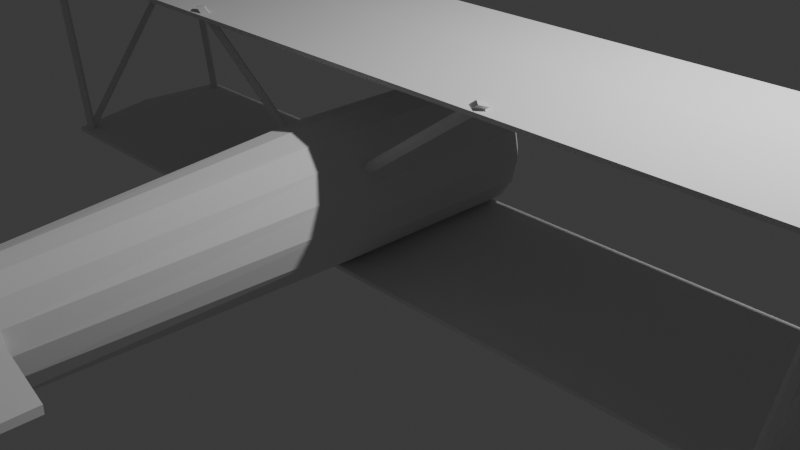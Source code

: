# Source: biplane.blend  (saved by Blender 4.1.24; exported with 4.5.12 LTS)
import bpy
from mathutils import Matrix  # noqa: F401  (used for matrix-valued properties, if any)

bpy.ops.wm.read_factory_settings(use_empty=True)
scene = bpy.context.scene
scene.name = 'Scene'

# ---- collections
col_collection = bpy.data.collections.new('Collection'); scene.collection.children.link(col_collection)

# ---- world
world_world = bpy.data.worlds.new('World'); scene.world = world_world
world_world.use_nodes = True; world_world.node_tree.nodes.clear()
_N = world_world.node_tree.nodes; _L = world_world.node_tree.links
n0 = _N.new('ShaderNodeOutputWorld'); n0.name = 'World Output'; n0.location = (300, 300)
n1 = _N.new('ShaderNodeBackground'); n1.name = 'Background'; n1.location = (10, 300)
n1.inputs[0].default_value = (0.05088, 0.05088, 0.05088, 1.0)
_L.new(n1.outputs[0], n0.inputs[0])
n0.is_active_output = True
world_world.color = (0.05088, 0.05088, 0.05088)
world_world.use_sun_shadow = False
world_world.sun_shadow_jitter_overblur = 0.0

# ---- cameras
cam_camera = bpy.data.cameras.new('Camera')
cam_camera.clip_end = 100.0
cam_camera.ortho_scale = 7.314

# ---- lights
light_light = bpy.data.lights.new('Light', 'POINT')
light_light.transmission_factor = 0.0
light_light.energy = 1000.0
light_light.shadow_soft_size = 0.1
light_light.shadow_maximum_resolution = 0.006
light_light.use_absolute_resolution = True

# ---- meshes
me_cube_001 = bpy.data.meshes.new('Cube.001')
me_cube_001.from_pydata([(-4.666, -1.0, -0.1161), (-4.666, -1.0, -0.07289), (-4.666, 1.0, -0.02159), (-4.666, 1.0, 0.02159), (-4.808, 0.0, -0.04492), (-4.808, 0.0, -0.001739), (-5.0, -1.0, 1.884), (-5.0, -1.0, 1.927), (-5.0, 1.0, 1.978), (-5.0, 1.0, 2.022), (-5.142, 0.0, 1.955), (-5.142, 0.0, 1.998), (0.0, 1.0, 1.978), (0.0, 1.0, 2.022), (0.0, -1.0, 1.884), (0.0, -1.0, 1.927), (0.0, 0.0, 1.998), (0.0, 0.0, 1.955), (0.0, 1.0, -0.02159), (0.0, 1.0, 0.02159), (0.0, -1.0, -0.1161), (0.0, -1.0, -0.07289), (0.0, 0.0, -0.001739), (0.0, 0.0, -0.04492)], [], [(4, 5, 3, 2), (20, 21, 1, 0), (22, 5, 1, 21), (19, 3, 5, 22), (0, 1, 5, 4), (10, 11, 9, 8), (14, 15, 7, 6), (16, 11, 7, 15), (13, 9, 11, 16), (6, 7, 11, 10), (8, 12, 17, 10), (10, 17, 14, 6), (8, 9, 13, 12), (2, 18, 23, 4), (4, 23, 20, 0), (2, 3, 19, 18)])
_uv = me_cube_001.uv_layers.new(name='UVMap')
_uv.uv.foreach_set('vector', [0.375, 0.125, 0.625, 0.125, 0.625, 0.25, 0.375, 0.25, 0.375, 0.875, 0.625, 0.875, 0.625, 1.0, 0.375, 1.0, 0.75, 0.625, 0.875, 0.625, 0.875, 0.75, 0.75, 0.75, 0.75, 0.5, 0.875, 0.5, 0.875, 0.625, 0.75, 0.625, 0.375, 0.0, 0.625, 0.0, 0.625, 0.125, 0.375, 0.125, 0.375, 0.125, 0.625, 0.125, 0.625, 0.25, 0.375, 0.25, 0.375, 0.875, 0.625, 0.875, 0.625, 1.0, 0.375, 1.0, 0.75, 0.625, 0.875, 0.625, 0.875, 0.75, 0.75, 0.75, 0.75, 0.5, 0.875, 0.5, 0.875, 0.625, 0.75, 0.625, 0.375, 0.0, 0.625, 0.0, 0.625, 0.125, 0.375, 0.125, 0.125, 0.5, 0.25, 0.5, 0.25, 0.625, 0.125, 0.625, 0.125, 0.625, 0.25, 0.625, 0.25, 0.75, 0.125, 0.75, 0.375, 0.25, 0.625, 0.25, 0.625, 0.375, 0.375, 0.375, 0.125, 0.5, 0.25, 0.5, 0.25, 0.625, 0.125, 0.625, 0.125, 0.625, 0.25, 0.625, 0.25, 0.75, 0.125, 0.75, 0.375, 0.25, 0.625, 0.25, 0.625, 0.375, 0.375, 0.375])
me_cube_001.update()
me_cylinder_001 = bpy.data.meshes.new('Cylinder.001')
me_cylinder_001.from_pydata([(-4.543, -0.8647, -0.08905), (-4.923, -0.8647, 1.911), (-4.493, -0.9147, -0.08905), (-4.873, -0.9147, 1.911), (-4.543, -0.9647, -0.08905), (-4.923, -0.9647, 1.911), (-4.593, -0.9147, -0.08905), (-4.973, -0.9147, 1.911), (-0.4638, -0.9647, 0.9333), (-1.91, -0.9647, 1.981), (-0.49, -0.9147, 0.8907), (-1.987, -0.9147, 1.969), (-4.543, 0.957, 0.01639), (-4.923, 0.957, 2.016), (-4.493, 0.907, 0.01639), (-4.873, 0.907, 2.016), (-4.543, 0.857, 0.01639), (-4.923, 0.857, 2.016), (-4.593, 0.907, 0.01639), (-4.973, 0.907, 2.016), (-4.973, 0.9413, 2.018), (-4.593, -0.93, -0.08447), (-4.923, 0.8846, 2.013), (-4.543, -0.9867, -0.08225), (-4.873, 0.9413, 2.018), (-4.493, -0.93, -0.08447), (-4.923, 0.9785, 1.985), (-4.543, -0.8772, -0.09448), (-1.845, 0.8986, 1.993), (-0.4376, 0.8986, 0.9759), (-1.91, 0.9486, 1.981), (-0.4638, 0.9486, 0.9333), (-0.4638, -0.8647, 0.9333), (-1.91, -0.8647, 1.981), (-0.4376, -0.9147, 0.9759), (-1.845, -0.9147, 1.993), (-1.987, 0.8986, 1.969), (-0.49, 0.8986, 0.8907), (-1.91, 0.8486, 1.981), (-0.4638, 0.8486, 0.9333)], [], [(0, 1, 3, 2), (2, 3, 5, 4), (3, 1, 7, 5), (4, 5, 7, 6), (6, 7, 1, 0), (0, 2, 4, 6), (34, 35, 9, 8), (35, 33, 11, 9), (8, 9, 11, 10), (10, 11, 33, 32), (32, 34, 8, 10), (12, 13, 15, 14), (14, 15, 17, 16), (15, 13, 19, 17), (16, 17, 19, 18), (18, 19, 13, 12), (12, 14, 16, 18), (21, 20, 26, 27), (25, 24, 22, 23), (24, 26, 20, 22), (27, 26, 24, 25), (23, 22, 20, 21), (27, 25, 23, 21), (31, 29, 39, 37), (28, 30, 36, 38), (39, 38, 36, 37), (29, 28, 38, 39), (37, 36, 30, 31), (31, 30, 28, 29), (32, 33, 35, 34)])
_uv = me_cylinder_001.uv_layers.new(name='UVMap')
_uv.uv.foreach_set('vector', [1.0, 0.5, 1.0, 1.0, 0.75, 1.0, 0.75, 0.5, 0.75, 0.5, 0.75, 1.0, 0.5, 1.0, 0.5, 0.5, 0.49, 0.25, 0.25, 0.49, 0.01, 0.25, 0.25, 0.01, 0.5, 0.5, 0.5, 1.0, 0.25, 1.0, 0.25, 0.5, 0.25, 0.5, 0.25, 1.0, 0.0, 1.0, 0.0, 0.5, 0.75, 0.49, 0.99, 0.25, 0.75, 0.01, 0.51, 0.25, 0.75, 0.5, 0.75, 1.0, 0.5, 1.0, 0.5, 0.5, 0.49, 0.25, 0.25, 0.49, 0.01, 0.25, 0.25, 0.01, 0.5, 0.5, 0.5, 1.0, 0.25, 1.0, 0.25, 0.5, 0.25, 0.5, 0.25, 1.0, 0.0, 1.0, 0.0, 0.5, 0.75, 0.49, 0.99, 0.25, 0.75, 0.01, 0.51, 0.25, 1.0, 0.5, 1.0, 1.0, 0.75, 1.0, 0.75, 0.5, 0.75, 0.5, 0.75, 1.0, 0.5, 1.0, 0.5, 0.5, 0.49, 0.25, 0.25, 0.49, 0.01, 0.25, 0.25, 0.01, 0.5, 0.5, 0.5, 1.0, 0.25, 1.0, 0.25, 0.5, 0.25, 0.5, 0.25, 1.0, 0.0, 1.0, 0.0, 0.5, 0.75, 0.49, 0.99, 0.25, 0.75, 0.01, 0.51, 0.25, 0.25, 0.5, 0.25, 1.0, 0.0, 1.0, 0.0, 0.5, 0.75, 0.5, 0.75, 1.0, 0.5, 1.0, 0.5, 0.5, 0.49, 0.25, 0.25, 0.49, 0.01, 0.25, 0.25, 0.01, 1.0, 0.5, 1.0, 1.0, 0.75, 1.0, 0.75, 0.5, 0.5, 0.5, 0.5, 1.0, 0.25, 1.0, 0.25, 0.5, 0.75, 0.49, 0.99, 0.25, 0.75, 0.01, 0.51, 0.25, 0.75, 0.49, 0.99, 0.25, 0.75, 0.01, 0.51, 0.25, 0.49, 0.25, 0.25, 0.49, 0.01, 0.25, 0.25, 0.01, 0.5, 0.5, 0.5, 1.0, 0.25, 1.0, 0.25, 0.5, 0.75, 0.5, 0.75, 1.0, 0.5, 1.0, 0.5, 0.5, 0.25, 0.5, 0.25, 1.0, 0.0, 1.0, 0.0, 0.5, 1.0, 0.5, 1.0, 1.0, 0.75, 1.0, 0.75, 0.5, 1.0, 0.5, 1.0, 1.0, 0.75, 1.0, 0.75, 0.5])
me_cylinder_001.update()
me_cylinder_002 = bpy.data.meshes.new('Cylinder.002')
me_cylinder_002.from_pydata([(-1.086e-16, 1.0, -1.489), (8.672e-17, 1.0, 1.391), (-1.086e-16, -1.0, -1.489), (8.672e-17, -1.0, 1.391), (-0.3827, -0.9239, -1.489), (-0.3827, -0.9239, 1.391), (-0.7071, -0.7071, -1.489), (-0.7071, -0.7071, 1.391), (-0.9239, -0.3827, -1.489), (-0.9239, -0.3827, 1.391), (-1.0, -3.692e-08, -1.489), (-1.0, 2.948e-08, 1.391), (-0.9239, 0.3827, -1.489), (-0.9239, 0.3827, 1.391), (-0.7071, 0.7071, -1.489), (-0.7071, 0.7071, 1.391), (-0.3827, 0.9239, -1.489), (-0.3827, 0.9239, 1.391), (-2.647e-09, 0.6886, 1.737), (-2.647e-09, -0.6886, 1.737), (-0.2635, -0.6361, 1.737), (-0.4869, -0.4869, 1.737), (-0.6361, -0.2635, 1.737), (-0.6886, 1.092e-08, 1.737), (-0.6361, 0.2635, 1.737), (-0.4869, 0.4869, 1.737), (-0.2635, 0.6361, 1.737), (-1.095e-07, 1.007, -6.204), (-1.095e-07, -0.667, -6.204), (-0.2556, -0.6033, -6.204), (-0.4724, -0.4218, -6.204), (-0.6172, -0.1503, -6.204), (-0.668, 0.1701, -6.204), (-0.6172, 0.4904, -6.204), (-0.4724, 0.762, -6.204), (-0.2556, 0.9434, -6.204), (-1.137e-07, 0.8685, -7.655), (-1.137e-07, -0.5284, -7.655), (-0.1486, -0.4752, -7.655), (-0.2745, -0.3238, -7.655), (-0.3587, -0.09723, -7.655), (-0.3882, 0.1701, -7.655), (-0.3587, 0.4374, -7.655), (-0.2745, 0.6639, -7.655), (-0.1486, 0.8154, -7.655), (-0.744, -0.07111, -6.248), (-0.7443, 0.04348, -6.248), (-0.7428, -0.05213, -7.699), (-0.7429, 0.04348, -7.699), (-2.0, -0.07339, -6.457), (-2.0, 0.0412, -6.457), (-1.998, -0.05442, -7.7), (-1.998, 0.0412, -7.7), (-0.03996, -0.5141, -7.655), (-0.04224, -0.6565, -6.204), (0.0, -1.949, -6.507), (0.0, -1.811, -7.735), (-0.03451, -1.796, -7.735), (-0.03679, -1.939, -6.507)], [], [(2, 3, 5, 4), (4, 5, 7, 6), (6, 7, 9, 8), (8, 9, 11, 10), (10, 11, 13, 12), (12, 13, 15, 14), (14, 15, 17, 16), (16, 17, 1, 0), (5, 3, 19, 20), (15, 13, 24, 25), (11, 9, 22, 23), (7, 5, 20, 21), (17, 15, 25, 26), (13, 11, 23, 24), (9, 7, 21, 22), (1, 17, 26, 18), (8, 10, 32, 31), (4, 6, 30, 29), (14, 16, 35, 34), (10, 12, 33, 32), (6, 8, 31, 30), (16, 0, 27, 35), (2, 4, 29, 54, 28), (12, 14, 34, 33), (20, 19, 18, 26, 25, 24, 23, 22, 21), (33, 34, 43, 42), (34, 35, 44, 43), (35, 27, 36, 44), (54, 53, 57, 58), (29, 30, 39, 38), (30, 31, 40, 39), (40, 31, 45, 47), (32, 33, 42, 41), (37, 53, 38, 39, 40, 41, 42, 43, 44, 36), (48, 47, 51, 52), (31, 32, 46, 45), (32, 41, 48, 46), (41, 40, 47, 48), (49, 50, 52, 51), (47, 45, 49, 51), (45, 46, 50, 49), (46, 48, 52, 50), (53, 54, 29, 38), (55, 58, 57, 56), (53, 37, 56, 57), (28, 54, 58, 55)])
_uv = me_cylinder_002.uv_layers.new(name='UVMap')
_uv.uv.foreach_set('vector', [0.5, 0.5, 0.5, 1.0, 0.4375, 1.0, 0.4375, 0.5, 0.4375, 0.5, 0.4375, 1.0, 0.375, 1.0, 0.375, 0.5, 0.375, 0.5, 0.375, 1.0, 0.3125, 1.0, 0.3125, 0.5, 0.3125, 0.5, 0.3125, 1.0, 0.25, 1.0, 0.25, 0.5, 0.25, 0.5, 0.25, 1.0, 0.1875, 1.0, 0.1875, 0.5, 0.1875, 0.5, 0.1875, 1.0, 0.125, 1.0, 0.125, 0.5, 0.125, 0.5, 0.125, 1.0, 0.0625, 1.0, 0.0625, 0.5, 0.0625, 0.5, 0.0625, 1.0, 0.0, 1.0, 0.0, 0.5, 0.4375, 1.0, 0.5, 1.0, 0.5, 1.0, 0.4375, 1.0, 0.125, 1.0, 0.1875, 1.0, 0.1875, 1.0, 0.125, 1.0, 0.25, 1.0, 0.3125, 1.0, 0.3125, 1.0, 0.25, 1.0, 0.375, 1.0, 0.4375, 1.0, 0.4375, 1.0, 0.375, 1.0, 0.0625, 1.0, 0.125, 1.0, 0.125, 1.0, 0.0625, 1.0, 0.1875, 1.0, 0.25, 1.0, 0.25, 1.0, 0.1875, 1.0, 0.3125, 1.0, 0.375, 1.0, 0.375, 1.0, 0.3125, 1.0, 0.0, 1.0, 0.0625, 1.0, 0.0625, 1.0, 0.0, 1.0, 0.3125, 0.5, 0.25, 0.5, 0.25, 0.5, 0.3125, 0.5, 0.4375, 0.5, 0.375, 0.5, 0.375, 0.5, 0.4375, 0.5, 0.125, 0.5, 0.0625, 0.5, 0.0625, 0.5, 0.125, 0.5, 0.25, 0.5, 0.1875, 0.5, 0.1875, 0.5, 0.25, 0.5, 0.375, 0.5, 0.3125, 0.5, 0.3125, 0.5, 0.375, 0.5, 0.0625, 0.5, 0.0, 0.5, 0.0, 0.5, 0.0625, 0.5, 0.5, 0.5, 0.4375, 0.5, 0.4375, 0.5, 0.4897, 0.5, 0.5, 0.5, 0.1875, 0.5, 0.125, 0.5, 0.125, 0.5, 0.1875, 0.5, 0.4375, 1.0, 0.5, 1.0, 0.0, 1.0, 0.0625, 1.0, 0.125, 1.0, 0.1875, 1.0, 0.25, 1.0, 0.3125, 1.0, 0.375, 1.0, 0.1875, 0.5, 0.125, 0.5, 0.125, 0.5, 0.1875, 0.5, 0.125, 0.5, 0.0625, 0.5, 0.0625, 0.5, 0.125, 0.5, 0.0625, 0.5, 0.0, 0.5, 0.0, 0.5, 0.0625, 0.5, 0.4897, 0.5, 0.4832, 0.5, 0.4832, 0.5, 0.4897, 0.5, 0.4375, 0.5, 0.375, 0.5, 0.375, 0.5, 0.4375, 0.5, 0.375, 0.5, 0.3125, 0.5, 0.3125, 0.5, 0.375, 0.5, 0.3125, 0.5, 0.3125, 0.5, 0.3125, 0.5, 0.3125, 0.5, 0.25, 0.5, 0.1875, 0.5, 0.1875, 0.5, 0.25, 0.5, 0.5, 0.5, 0.4832, 0.5, 0.4375, 0.5, 0.375, 0.5, 0.3125, 0.5, 0.25, 0.5, 0.1875, 0.5, 0.125, 0.5, 0.0625, 0.5, 0.0, 0.5, 0.25, 0.5, 0.3125, 0.5, 0.3125, 0.5, 0.25, 0.5, 0.3125, 0.5, 0.25, 0.5, 0.25, 0.5, 0.3125, 0.5, 0.25, 0.5, 0.25, 0.5, 0.25, 0.5, 0.25, 0.5, 0.25, 0.5, 0.3125, 0.5, 0.3125, 0.5, 0.25, 0.5, 0.3125, 0.5, 0.25, 0.5, 0.25, 0.5, 0.3125, 0.5, 0.3125, 0.5, 0.3125, 0.5, 0.3125, 0.5, 0.3125, 0.5, 0.3125, 0.5, 0.25, 0.5, 0.25, 0.5, 0.3125, 0.5, 0.25, 0.5, 0.25, 0.5, 0.25, 0.5, 0.25, 0.5, 0.4832, 0.5, 0.4897, 0.5, 0.4375, 0.5, 0.4375, 0.5, 0.5, 0.5, 0.4897, 0.5, 0.4832, 0.5, 0.5, 0.5, 0.4832, 0.5, 0.5, 0.5, 0.5, 0.5, 0.4832, 0.5, 0.5, 0.5, 0.4897, 0.5, 0.4897, 0.5, 0.5, 0.5])
me_cylinder_002.update()

# ---- objects
ob_light = bpy.data.objects.new('Light', light_light)
ob_camera = bpy.data.objects.new('Camera', cam_camera)
ob_cube = bpy.data.objects.new('Cube', me_cube_001)
ob_cylinder_001 = bpy.data.objects.new('Cylinder.001', me_cylinder_001)
ob_cylinder = bpy.data.objects.new('Cylinder', me_cylinder_002)

# ---- transforms, parenting, visibility, modifiers, constraints
ob_light.location = (4.076, 1.005, 5.904)
ob_light.rotation_euler = (0.6503, 0.05522, 1.866)
ob_light.lock_rotations_4d = False
ob_light.empty_display_type = 'ARROWS'
ob_light.color = (0.0, 0.0, 0.0, 0.0)
ob_light.lineart.crease_threshold = 0.0
ob_camera.location = (7.359, -6.926, 4.958)
ob_camera.rotation_euler = (1.109, 0.0, 0.8149)
ob_camera.lock_rotations_4d = False
ob_camera.empty_display_type = 'ARROWS'
ob_camera.color = (0.0, 0.0, 0.0, 0.0)
ob_camera.display_type = 'WIRE'
ob_camera.lineart.crease_threshold = 0.0
ob_cube.location = (0.0, 0.0, 0.0)
_m = ob_cube.modifiers.new('Mirror', 'MIRROR')
ob_cylinder_001.location = (0.0, 0.0, 0.0)
_m = ob_cylinder_001.modifiers.new('Mirror', 'MIRROR')
ob_cylinder.location = (0.0, 0.0, 0.6148)
ob_cylinder.rotation_euler = (-1.571, -2.22e-16, 2.22e-16)
ob_cylinder.scale = (0.7, 0.7, 0.7)
_m = ob_cylinder.modifiers.new('Mirror', 'MIRROR')
_m.use_clip = True

# ---- collection membership
col_collection.objects.link(ob_light)
col_collection.objects.link(ob_camera)
col_collection.objects.link(ob_cube)
col_collection.objects.link(ob_cylinder_001)
col_collection.objects.link(ob_cylinder)

# ---- scene / render settings (as saved in the file)
scene.camera = ob_camera
scene.frame_start = 1; scene.frame_end = 250; scene.frame_set(1)
scene.render.engine = 'BLENDER_EEVEE_NEXT'
scene.cycles.sampling_pattern = 'TABULATED_SOBOL'
scene.eevee.ray_tracing_options.trace_max_roughness = 0.0
bpy.context.view_layer.update()
